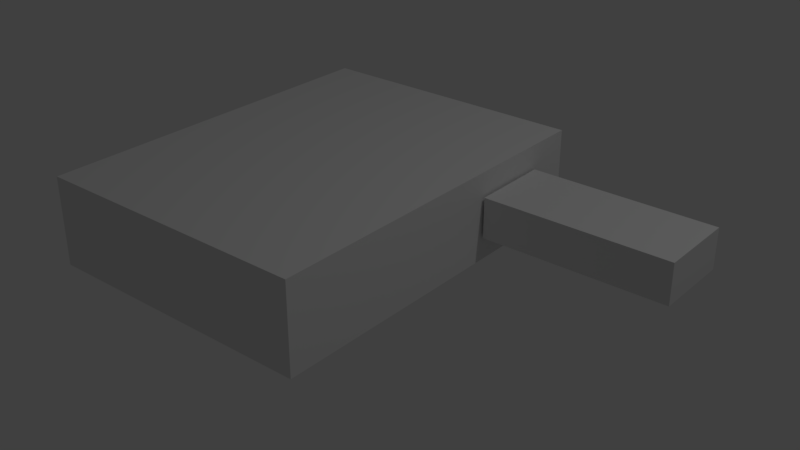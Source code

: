 # Source: Turtle.blend  (saved by Blender 2.79.0; exported with 4.5.12 LTS)
import bpy
from mathutils import Matrix  # noqa: F401  (used for matrix-valued properties, if any)

bpy.ops.wm.read_factory_settings(use_empty=True)
scene = bpy.context.scene
scene.name = 'Scene'

# ---- collections
col_collection_1 = bpy.data.collections.new('Collection 1'); scene.collection.children.link(col_collection_1)

# ---- materials (node trees are filled in below, after node groups)
mat_material = bpy.data.materials.new('Material')
mat_material.alpha_threshold = 0.0
mat_material.use_transparent_shadow = False
mat_material.roughness = 0.5
mat_material.line_color = (0.0, 0.0, 0.0, 1.0)

# ---- material node trees

# ---- world
world_world = bpy.data.worlds.new('World'); scene.world = world_world
world_world.color = (0.05088, 0.05088, 0.05088)
world_world.use_sun_shadow = False
world_world.sun_shadow_jitter_overblur = 0.0
world_world.cycles.sampling_method = 'MANUAL'

# ---- lights
light_lamp = bpy.data.lights.new('Lamp', 'POINT')
light_lamp.transmission_factor = 0.0
light_lamp.cutoff_distance = 30.0
light_lamp.energy = 100.0
light_lamp.shadow_buffer_clip_start = 1.001
light_lamp.shadow_soft_size = 0.1
light_lamp.shadow_maximum_resolution = 0.006
light_lamp.use_absolute_resolution = True

# ---- meshes
me_cube = bpy.data.meshes.new('Cube')
me_cube.from_pydata([(1.0, 1.326, 0.1038), (1.0, -1.326, 0.1038), (-1.0, -1.326, 0.1038), (-1.0, 1.326, 0.1038), (1.0, 1.326, 0.73), (1.0, -1.326, 0.73), (-1.0, -1.326, 0.73), (-1.0, 1.326, 0.73)], [], [(0, 1, 2, 3), (4, 7, 6, 5), (0, 4, 5, 1), (1, 5, 6, 2), (2, 6, 7, 3), (4, 0, 3, 7)])
me_cube.materials.append(mat_material)
me_cube.use_remesh_preserve_volume = False
me_cube.use_remesh_preserve_attributes = False
me_cube.use_mirror_vertex_groups = False
me_cube.update()
me_cube_001 = bpy.data.meshes.new('Cube.001')
me_cube_001.from_pydata([(1.253, 0.2787, -0.1436), (1.253, -0.2889, -0.1436), (-0.06842, -0.2889, -0.1436), (-0.06842, 0.2787, -0.1436), (1.253, 0.2787, 0.1437), (1.253, -0.2889, 0.1437), (-0.06842, -0.2889, 0.1437), (-0.06842, 0.2787, 0.1437)], [], [(0, 1, 2, 3), (4, 7, 6, 5), (0, 4, 5, 1), (1, 5, 6, 2), (2, 6, 7, 3), (4, 0, 3, 7)])
me_cube_001.materials.append(mat_material)
me_cube_001.use_remesh_preserve_volume = False
me_cube_001.use_remesh_preserve_attributes = False
me_cube_001.use_mirror_vertex_groups = False
me_cube_001.update()

# ---- objects
ob_shell = bpy.data.objects.new('Shell', me_cube)
ob_front_paw_r = bpy.data.objects.new('Front-Paw-R', me_cube_001)
ob_lamp = bpy.data.objects.new('Lamp', light_lamp)

# ---- transforms, parenting, visibility, modifiers, constraints
ob_shell.location = (0.0, 0.0, 0.0)
ob_shell.lock_rotations_4d = False
ob_shell.empty_display_type = 'ARROWS'
ob_shell.lineart.crease_threshold = 0.0
ob_front_paw_r.parent = ob_shell
ob_front_paw_r.location = (1.085, 0.7044, 0.4169)
ob_front_paw_r.lock_rotations_4d = False
ob_front_paw_r.empty_display_type = 'ARROWS'
ob_front_paw_r.lineart.crease_threshold = 0.0
ob_lamp.location = (4.076, 1.005, 5.904)
ob_lamp.rotation_euler = (0.6503, 0.05522, 1.866)
ob_lamp.lock_rotations_4d = False
ob_lamp.empty_display_type = 'ARROWS'
ob_lamp.color = (0.0, 0.0, 0.0, 0.0)
ob_lamp.lineart.crease_threshold = 0.0

# ---- collection membership
col_collection_1.objects.link(ob_shell)
col_collection_1.objects.link(ob_front_paw_r)
col_collection_1.objects.link(ob_lamp)

# ---- scene / render settings (as saved in the file)
scene.frame_start = 1; scene.frame_end = 250; scene.frame_set(1)
scene.render.engine = 'BLENDER_EEVEE_NEXT'
scene.render.resolution_percentage = 50
scene.render.dither_intensity = 0.0
scene.cycles.use_denoising = False
scene.cycles.samples = 128
scene.cycles.sampling_pattern = 'TABULATED_SOBOL'
scene.cycles.use_adaptive_sampling = False
scene.cycles.use_light_tree = False
scene.cycles.blur_glossy = 0.0
scene.cycles.sample_clamp_indirect = 0.0
scene.view_settings.view_transform = 'Standard'
bpy.context.view_layer.update()

# ---- added for rendering (the .blend has no active camera): camera
cam_auto = bpy.data.cameras.new('AutoCamera')
cam_auto.lens = 50.0
cam_auto.sensor_width = 36.0
cam_auto.clip_end = 1000.0
ob_auto_camera = bpy.data.objects.new('AutoCamera', cam_auto)
scene.collection.objects.link(ob_auto_camera)
ob_auto_camera.location = (4.65598, -4.7845, 3.60658)
ob_auto_camera.rotation_euler = (1.09748, -7.21219e-08, 0.694738)
scene.camera = ob_auto_camera
bpy.context.view_layer.update()

